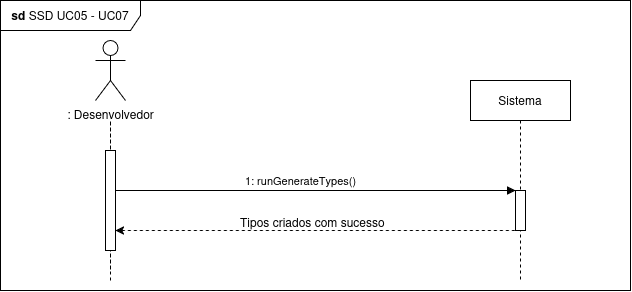

The diagram above was exported from draw.io. Its source (the exported page's mxGraphModel, read from the mxfile embedded in the PNG):
<mxGraphModel dx="575" dy="-568" grid="1" gridSize="10" guides="1" tooltips="1" connect="1" arrows="1" fold="1" page="1" pageScale="1" pageWidth="850" pageHeight="1100" math="0" shadow="0">
  <root>
    <mxCell id="0" />
    <mxCell id="1" parent="0" />
    <mxCell id="diiyYTZ6QE25tgiY6uV2-1" value="" style="endArrow=none;dashed=1;html=1;strokeWidth=1;rounded=0;" parent="1" edge="1">
      <mxGeometry width="50" height="50" relative="1" as="geometry">
        <mxPoint x="1330" y="1650" as="sourcePoint" />
        <mxPoint x="1330" y="1640" as="targetPoint" />
        <Array as="points">
          <mxPoint x="1330" y="1490" />
        </Array>
      </mxGeometry>
    </mxCell>
    <mxCell id="diiyYTZ6QE25tgiY6uV2-2" value="Sistema" style="shape=umlLifeline;perimeter=lifelinePerimeter;whiteSpace=wrap;html=1;container=0;dropTarget=0;collapsible=0;recursiveResize=0;outlineConnect=0;portConstraint=eastwest;newEdgeStyle={&quot;edgeStyle&quot;:&quot;elbowEdgeStyle&quot;,&quot;elbow&quot;:&quot;vertical&quot;,&quot;curved&quot;:0,&quot;rounded&quot;:0};" parent="1" vertex="1">
      <mxGeometry x="1690" y="1450" width="100" height="200" as="geometry" />
    </mxCell>
    <mxCell id="diiyYTZ6QE25tgiY6uV2-3" value="" style="html=1;points=[];perimeter=orthogonalPerimeter;outlineConnect=0;targetShapes=umlLifeline;portConstraint=eastwest;newEdgeStyle={&quot;edgeStyle&quot;:&quot;elbowEdgeStyle&quot;,&quot;elbow&quot;:&quot;vertical&quot;,&quot;curved&quot;:0,&quot;rounded&quot;:0};" parent="diiyYTZ6QE25tgiY6uV2-2" vertex="1">
      <mxGeometry x="45" y="110" width="10" height="40" as="geometry" />
    </mxCell>
    <mxCell id="diiyYTZ6QE25tgiY6uV2-4" value="1: runGenerateTypes()" style="html=1;verticalAlign=bottom;endArrow=block;edgeStyle=elbowEdgeStyle;elbow=vertical;curved=0;rounded=0;" parent="1" target="diiyYTZ6QE25tgiY6uV2-3" edge="1">
      <mxGeometry relative="1" as="geometry">
        <mxPoint x="1325" y="1580" as="sourcePoint" />
        <Array as="points">
          <mxPoint x="1465" y="1560" />
        </Array>
        <mxPoint x="1730" y="1560" as="targetPoint" />
        <mxPoint as="offset" />
      </mxGeometry>
    </mxCell>
    <mxCell id="diiyYTZ6QE25tgiY6uV2-5" value=": Desenvolvedor" style="shape=umlActor;verticalLabelPosition=bottom;verticalAlign=top;html=1;outlineConnect=0;" parent="1" vertex="1">
      <mxGeometry x="1315" y="1410" width="30" height="60" as="geometry" />
    </mxCell>
    <mxCell id="diiyYTZ6QE25tgiY6uV2-6" value="&lt;b&gt;sd&amp;nbsp;&lt;/b&gt;SSD UC05 - UC07" style="shape=umlFrame;whiteSpace=wrap;html=1;pointerEvents=0;width=140;height=30;" parent="1" vertex="1">
      <mxGeometry x="1220" y="1370" width="630" height="290" as="geometry" />
    </mxCell>
    <mxCell id="diiyYTZ6QE25tgiY6uV2-7" value="" style="endArrow=none;html=1;rounded=0;dashed=1;startArrow=classic;startFill=1;" parent="1" edge="1">
      <mxGeometry width="50" height="50" relative="1" as="geometry">
        <mxPoint x="1335" y="1600" as="sourcePoint" />
        <mxPoint x="1735" y="1600" as="targetPoint" />
      </mxGeometry>
    </mxCell>
    <mxCell id="diiyYTZ6QE25tgiY6uV2-8" value="Tipos criados com sucesso" style="text;whiteSpace=wrap;html=1;" parent="1" vertex="1">
      <mxGeometry x="1458.25" y="1578" width="153.5" height="20" as="geometry" />
    </mxCell>
    <mxCell id="diiyYTZ6QE25tgiY6uV2-9" value="" style="html=1;points=[];perimeter=orthogonalPerimeter;outlineConnect=0;targetShapes=umlLifeline;portConstraint=eastwest;newEdgeStyle={&quot;edgeStyle&quot;:&quot;elbowEdgeStyle&quot;,&quot;elbow&quot;:&quot;vertical&quot;,&quot;curved&quot;:0,&quot;rounded&quot;:0};" parent="1" vertex="1">
      <mxGeometry x="1325" y="1520" width="10" height="100" as="geometry" />
    </mxCell>
  </root>
</mxGraphModel>